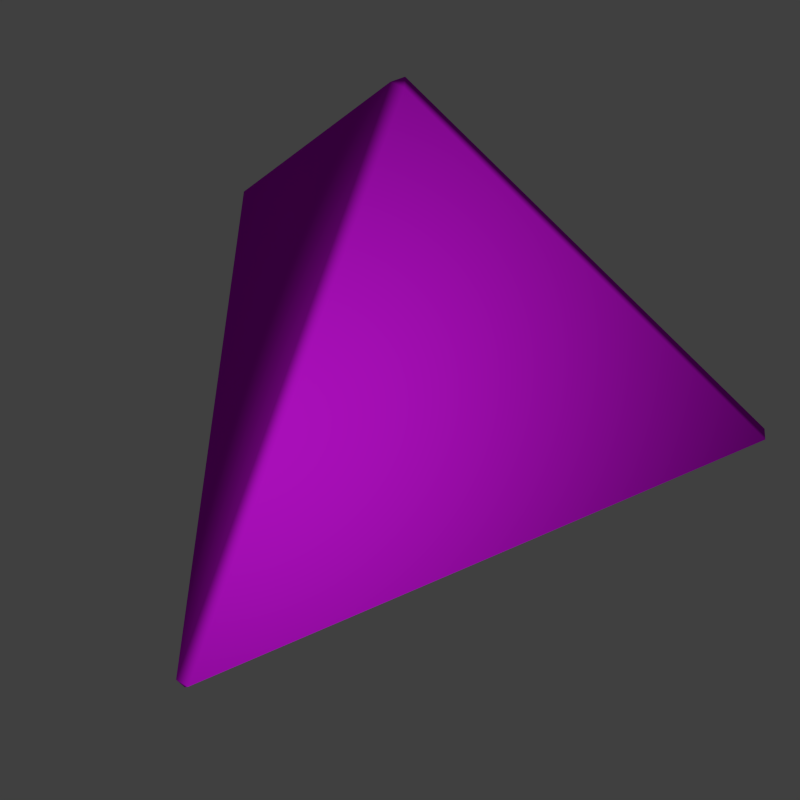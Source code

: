 # Source: PureMagicParticle_BLENDER.blend  (saved by Blender 2.73.0; exported with 4.5.12 LTS)
import bpy
from mathutils import Matrix  # noqa: F401  (used for matrix-valued properties, if any)

bpy.ops.wm.read_factory_settings(use_empty=True)
scene = bpy.context.scene
scene.name = 'Scene'

# ---- collections
col_collection_1 = bpy.data.collections.new('Collection 1'); scene.collection.children.link(col_collection_1)

# ---- materials (node trees are filled in below, after node groups)
mat_material_001 = bpy.data.materials.new('Material.001')
mat_material_001.alpha_threshold = 0.0
mat_material_001.use_transparent_shadow = False
mat_material_001.diffuse_color = (0.6529, 0.007748, 0.8, 1.0)
mat_material_001.specular_color = (0.7824, 0.1367, 1.0)
mat_material_001.roughness = 0.5
mat_material_001.specular_intensity = 0.8333

# ---- material node trees

# ---- world
world_world = bpy.data.worlds.new('World'); scene.world = world_world
world_world.color = (0.05088, 0.05088, 0.05088)
world_world.use_sun_shadow = False
world_world.sun_shadow_jitter_overblur = 0.0
world_world.cycles.sampling_method = 'MANUAL'
world_world.cycles.sample_map_resolution = 256

# ---- cameras
cam_camera_001 = bpy.data.cameras.new('Camera.001')
cam_camera_001.clip_end = 100.0
cam_camera_001.lens = 81.41
cam_camera_001.sensor_width = 32.0
cam_camera_001.sensor_height = 18.0
cam_camera_001.display_size = 2.0
cam_camera_001.show_composition_thirds = True
cam_camera_001.dof.focus_distance = 0.0
cam_camera_001.dof.aperture_fstop = 128.0

# ---- lights
light_point = bpy.data.lights.new('Point', 'POINT')
light_point.transmission_factor = 0.0
light_point.energy = 100.0
light_point.shadow_buffer_clip_start = 0.5
light_point.shadow_soft_size = 0.1
light_point.shadow_maximum_resolution = 0.006
light_point.use_absolute_resolution = True
light_point.cycles.use_multiple_importance_sampling = False

# ---- meshes
me_cone = bpy.data.meshes.new('Cone')
me_cone.from_pydata([(0.0, 1.0, -0.625), (0.866, -0.5, -0.625), (0.0, 0.0, 0.625), (-0.866, -0.5, -0.625)], [], [(1, 2, 3), (0, 2, 1), (3, 2, 0), (0, 1, 3)])
me_cone.polygons.foreach_set('use_smooth', [True] * 4)
me_cone.materials.append(mat_material_001)
me_cone.use_remesh_preserve_volume = False
me_cone.use_remesh_preserve_attributes = False
me_cone.use_mirror_vertex_groups = False
me_cone.update()

# ---- objects
ob_camera = bpy.data.objects.new('Camera', cam_camera_001)
ob_point = bpy.data.objects.new('Point', light_point)
ob_cone = bpy.data.objects.new('Cone', me_cone)

# ---- transforms, parenting, visibility, modifiers, constraints
ob_camera.location = (2.074, -2.57, 3.553)
ob_camera.rotation_euler = (0.6818, -2.227e-06, 0.679)
ob_camera.lineart.crease_threshold = 0.0
ob_point.location = (1.578, -1.72, 0.8448)
ob_point.lineart.crease_threshold = 0.0
ob_cone.location = (0.0, 0.0, 0.0)
ob_cone.rotation_euler = (0.0, 0.0, 1.152)
ob_cone.lineart.crease_threshold = 0.0
_m = ob_cone.modifiers.new('Bevel', 'BEVEL')
_m.width = 0.03
_m.width_pct = 0.03
_m.limit_method = 'NONE'
_m.spread = 0.0

# ---- collection membership
col_collection_1.objects.link(ob_camera)
col_collection_1.objects.link(ob_point)
col_collection_1.objects.link(ob_cone)

# ---- scene / render settings (as saved in the file)
scene.camera = ob_camera
scene.frame_start = 1; scene.frame_end = 60; scene.frame_set(11)
scene.render.engine = 'BLENDER_EEVEE_NEXT'
scene.render.resolution_x = 256
scene.render.resolution_y = 256
scene.render.fps = 25
scene.render.dither_intensity = 0.0
scene.render.film_transparent = True
scene.cycles.use_denoising = False
scene.cycles.samples = 10
scene.cycles.sampling_pattern = 'TABULATED_SOBOL'
scene.cycles.light_sampling_threshold = 0.0
scene.cycles.use_adaptive_sampling = False
scene.cycles.use_light_tree = False
scene.cycles.blur_glossy = 0.0
scene.cycles.pixel_filter_type = 'GAUSSIAN'
scene.cycles.sample_clamp_indirect = 0.0
scene.view_settings.view_transform = 'Standard'
bpy.context.view_layer.update()
